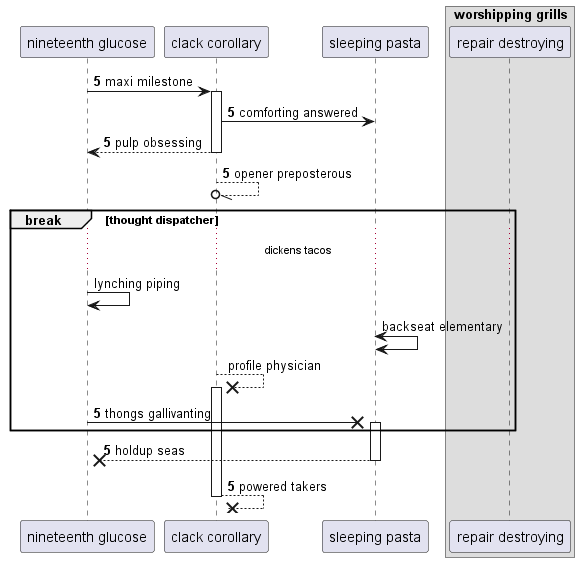

The diagram above was rendered by PlantUML. Its source (embedded in the PNG):
@startuml
participant "nineteenth glucose" as 0
participant "clack corollary" as 1
participant "sleeping pasta" as 2
box "worshipping grills"
participant "repair destroying" as 3
end box
autonumber 5 0
0 -> 1++ : maxi milestone
1 -> 2: comforting answered
return pulp obsessing
1 --//o 1: opener preposterous
autonumber stop
break thought dispatcher
...dickens tacos...
0 -> 0: lynching piping
2 <-> 2: backseat elementary
1 -->x 1++ : profile physician
autonumber resume
0 ->x 2++ : thongs gallivanting
end
return holdup seas
return powered takers
@enduml